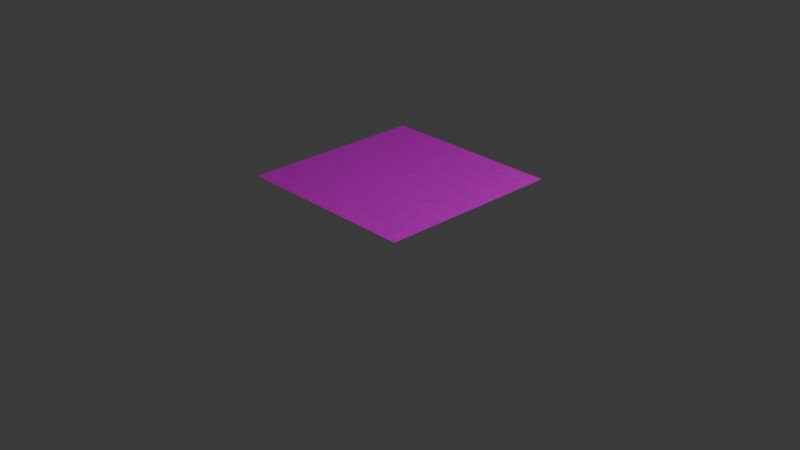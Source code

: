 # Source: floor3.blend  (saved by Blender 4.0.36; exported with 4.5.12 LTS)
import bpy
from mathutils import Matrix  # noqa: F401  (used for matrix-valued properties, if any)

bpy.ops.wm.read_factory_settings(use_empty=True)
scene = bpy.context.scene
scene.name = 'Scene'

# ---- collections
col_collection = bpy.data.collections.new('Collection'); scene.collection.children.link(col_collection)

# ---- images (referenced by path relative to the original .blend; pixels are not part of the script)
import os
ASSET_DIR = os.environ.get("B2B_ASSET_DIR", "")  # directory of the original .blend (textures are referenced by path, not embedded)
HERE = os.path.dirname(os.path.abspath(__file__))  # packed textures are extracted next to this script under _unpacked/

def load_image(name, relpath, width, height, colorspace="sRGB"):
    """Load a texture the original file referenced (path relative to the .blend, or extracted next to this script)."""
    p = next((c for c in (os.path.join(HERE, relpath), os.path.join(ASSET_DIR, relpath)) if relpath and os.path.exists(c)), "")
    if p:
        img = bpy.data.images.load(p, check_existing=True)
        img.name = name
    else:  # same state as the original file: an image datablock whose file is absent (Cycles renders it pink)
        img = bpy.data.images.new(name, width, height)
        img.source = "FILE"
        img.filepath = "//" + (relpath or name)
    img.colorspace_settings.name = colorspace
    return img
img_material_base_color = load_image('Material Base Color', '', 1024, 1024, 'sRGB')

# ---- materials (node trees are filled in below, after node groups)
mat_material = bpy.data.materials.new('Material')
mat_material.alpha_threshold = 0.0
mat_material.use_transparent_shadow = False
mat_material.roughness = 0.5
mat_material.line_color = (0.0, 0.0, 0.0, 1.0)

# ---- material node trees
mat_material.use_nodes = True; mat_material.node_tree.nodes.clear()
_N = mat_material.node_tree.nodes; _L = mat_material.node_tree.links
n0 = _N.new('ShaderNodeOutputMaterial'); n0.name = 'Material Output'; n0.location = (300, 300)
n1 = _N.new('ShaderNodeValToRGB'); n1.name = 'Color Ramp'; n1.location = (-588, 203)
while len(n1.color_ramp.elements) > 1: n1.color_ramp.elements.remove(n1.color_ramp.elements[-1])
n1.color_ramp.elements[0].position = 0.0; n1.color_ramp.elements[0].color = (0.0, 0.0, 0.0, 1.0)
_e = n1.color_ramp.elements.new(0.7018); _e.color = (1.0, 0.2379, 0.3141, 1.0)
n1.inputs[0].default_value = 0.6345
n2 = _N.new('ShaderNodeTexImage'); n2.name = 'Image Texture'; n2.location = (-512, 391)
n2.image = img_material_base_color
n3 = _N.new('ShaderNodeBsdfPrincipled'); n3.name = 'Principled BSDF'; n3.location = (11, 300)
n3.width = 239
n3.inputs[3].default_value = 1.45
n4 = _N.new('ShaderNodeTexNoise'); n4.name = 'Noise Texture'; n4.location = (-236, 261)
n4.width = 100
n4.inputs[2].default_value = 25.9
n4.inputs[3].default_value = 6.6
n4.inputs[4].default_value = 1.0
n4.inputs[5].default_value = 11.5
_L.new(n3.outputs[0], n0.inputs[0])
_L.new(n2.outputs[0], n3.inputs[0])
_L.new(n4.outputs[1], n3.inputs[1])
_L.new(n4.outputs[0], n3.inputs[2])
n0.is_active_output = True

# ---- world
world_world = bpy.data.worlds.new('World'); scene.world = world_world
world_world.use_nodes = True; world_world.node_tree.nodes.clear()
_N = world_world.node_tree.nodes; _L = world_world.node_tree.links
n0 = _N.new('ShaderNodeOutputWorld'); n0.name = 'World Output'; n0.location = (300, 300)
n1 = _N.new('ShaderNodeBackground'); n1.name = 'Background'; n1.location = (10, 300)
n1.inputs[0].default_value = (0.05088, 0.05088, 0.05088, 1.0)
_L.new(n1.outputs[0], n0.inputs[0])
n0.is_active_output = True
world_world.color = (0.05088, 0.05088, 0.05088)
world_world.use_sun_shadow = False
world_world.sun_shadow_jitter_overblur = 0.0

# ---- cameras
cam_camera = bpy.data.cameras.new('Camera')
cam_camera.clip_end = 100.0
cam_camera.ortho_scale = 7.314

# ---- lights
light_light = bpy.data.lights.new('Light', 'POINT')
light_light.transmission_factor = 0.0
light_light.use_soft_falloff = False
light_light.energy = 1000.0
light_light.shadow_soft_size = 0.1
light_light.shadow_maximum_resolution = 0.006
light_light.use_absolute_resolution = True

# ---- meshes
me_cube = bpy.data.meshes.new('Cube')
me_cube.from_pydata([(1.0, 1.0, -1.0), (1.0, -1.0, -1.0), (-1.0, 1.0, -1.0), (-1.0, -1.0, -1.0)], [], [(2, 0, 1, 3)])
_uv = me_cube.uv_layers.new(name='UVMap')
_uv.uv.foreach_set('vector', [0.125, 0.5, 0.375, 0.5, 0.375, 0.75, 0.125, 0.75])
me_cube.materials.append(mat_material)
me_cube.use_mirror_vertex_groups = False
me_cube.update()

# ---- objects
ob_cube = bpy.data.objects.new('Cube', me_cube)
ob_light = bpy.data.objects.new('Light', light_light)
ob_camera = bpy.data.objects.new('Camera', cam_camera)

# ---- transforms, parenting, visibility, modifiers, constraints
ob_cube.location = (0.0, 0.0, 1.457)
ob_cube.lock_rotations_4d = False
ob_cube.empty_display_type = 'ARROWS'
ob_cube.lineart.crease_threshold = 0.0
ob_light.location = (4.076, 1.005, 5.904)
ob_light.rotation_euler = (0.6503, 0.05522, 1.866)
ob_light.lock_rotations_4d = False
ob_light.empty_display_type = 'ARROWS'
ob_light.color = (0.0, 0.0, 0.0, 0.0)
ob_light.lineart.crease_threshold = 0.0
ob_camera.location = (7.359, -6.926, 4.958)
ob_camera.rotation_euler = (1.109, 0.0, 0.8149)
ob_camera.lock_rotations_4d = False
ob_camera.empty_display_type = 'ARROWS'
ob_camera.color = (0.0, 0.0, 0.0, 0.0)
ob_camera.display_type = 'WIRE'
ob_camera.lineart.crease_threshold = 0.0

# ---- collection membership
col_collection.objects.link(ob_cube)
col_collection.objects.link(ob_light)
col_collection.objects.link(ob_camera)

# ---- scene / render settings (as saved in the file)
scene.camera = ob_camera
scene.frame_start = 1; scene.frame_end = 250; scene.frame_set(1)
scene.render.engine = 'BLENDER_EEVEE_NEXT'
scene.cycles.sampling_pattern = 'TABULATED_SOBOL'
bpy.context.view_layer.update()
